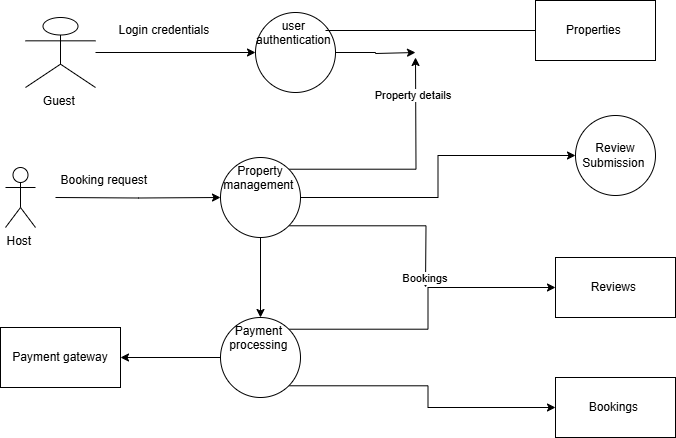

The diagram above was exported from draw.io. Its source (the exported page's mxGraphModel, read from the mxfile embedded in the PNG):
<mxGraphModel dx="1963" dy="527" grid="1" gridSize="10" guides="1" tooltips="1" connect="1" arrows="1" fold="1" page="1" pageScale="1" pageWidth="850" pageHeight="1100" math="0" shadow="0">
  <root>
    <mxCell id="0" />
    <mxCell id="1" parent="0" />
    <mxCell id="xr_146WibA1MXiUng0QT-12" value="" style="edgeStyle=orthogonalEdgeStyle;rounded=0;orthogonalLoop=1;jettySize=auto;html=1;" edge="1" parent="1" source="xr_146WibA1MXiUng0QT-8" target="xr_146WibA1MXiUng0QT-11">
      <mxGeometry relative="1" as="geometry" />
    </mxCell>
    <mxCell id="xr_146WibA1MXiUng0QT-8" value="Guest&amp;nbsp;" style="shape=umlActor;verticalLabelPosition=bottom;verticalAlign=top;html=1;" vertex="1" parent="1">
      <mxGeometry x="10" y="70" width="70" height="70" as="geometry" />
    </mxCell>
    <mxCell id="xr_146WibA1MXiUng0QT-19" style="edgeStyle=orthogonalEdgeStyle;rounded=0;orthogonalLoop=1;jettySize=auto;html=1;exitX=1;exitY=0.5;exitDx=0;exitDy=0;" edge="1" parent="1" source="xr_146WibA1MXiUng0QT-11">
      <mxGeometry relative="1" as="geometry">
        <mxPoint x="400" y="105" as="targetPoint" />
        <Array as="points">
          <mxPoint x="360" y="105" />
          <mxPoint x="360" y="106" />
        </Array>
      </mxGeometry>
    </mxCell>
    <mxCell id="xr_146WibA1MXiUng0QT-11" value="user&amp;nbsp;&lt;div&gt;authentication&amp;nbsp;&lt;/div&gt;" style="ellipse;whiteSpace=wrap;html=1;verticalAlign=top;" vertex="1" parent="1">
      <mxGeometry x="240" y="65" width="80" height="80" as="geometry" />
    </mxCell>
    <mxCell id="xr_146WibA1MXiUng0QT-15" value="" style="edgeStyle=orthogonalEdgeStyle;rounded=0;orthogonalLoop=1;jettySize=auto;html=1;" edge="1" parent="1" target="xr_146WibA1MXiUng0QT-14">
      <mxGeometry relative="1" as="geometry">
        <mxPoint x="40" y="250" as="sourcePoint" />
      </mxGeometry>
    </mxCell>
    <mxCell id="xr_146WibA1MXiUng0QT-26" value="" style="edgeStyle=orthogonalEdgeStyle;rounded=0;orthogonalLoop=1;jettySize=auto;html=1;" edge="1" parent="1" source="xr_146WibA1MXiUng0QT-14" target="xr_146WibA1MXiUng0QT-25">
      <mxGeometry relative="1" as="geometry" />
    </mxCell>
    <mxCell id="xr_146WibA1MXiUng0QT-36" style="edgeStyle=orthogonalEdgeStyle;rounded=0;orthogonalLoop=1;jettySize=auto;html=1;exitX=1;exitY=1;exitDx=0;exitDy=0;" edge="1" parent="1" source="xr_146WibA1MXiUng0QT-14">
      <mxGeometry relative="1" as="geometry">
        <mxPoint x="410" y="340" as="targetPoint" />
      </mxGeometry>
    </mxCell>
    <mxCell id="xr_146WibA1MXiUng0QT-37" value="Bookings&amp;nbsp;" style="edgeLabel;html=1;align=center;verticalAlign=middle;resizable=0;points=[];" vertex="1" connectable="0" parent="xr_146WibA1MXiUng0QT-36">
      <mxGeometry x="0.9015" relative="1" as="geometry">
        <mxPoint as="offset" />
      </mxGeometry>
    </mxCell>
    <mxCell id="xr_146WibA1MXiUng0QT-39" style="edgeStyle=orthogonalEdgeStyle;rounded=0;orthogonalLoop=1;jettySize=auto;html=1;exitX=1;exitY=0;exitDx=0;exitDy=0;" edge="1" parent="1" source="xr_146WibA1MXiUng0QT-14">
      <mxGeometry relative="1" as="geometry">
        <mxPoint x="400" y="110" as="targetPoint" />
      </mxGeometry>
    </mxCell>
    <mxCell id="xr_146WibA1MXiUng0QT-41" value="Property details&amp;nbsp;" style="edgeLabel;html=1;align=center;verticalAlign=middle;resizable=0;points=[];" vertex="1" connectable="0" parent="xr_146WibA1MXiUng0QT-39">
      <mxGeometry x="0.6803" y="2" relative="1" as="geometry">
        <mxPoint as="offset" />
      </mxGeometry>
    </mxCell>
    <mxCell id="xr_146WibA1MXiUng0QT-40" style="edgeStyle=orthogonalEdgeStyle;rounded=0;orthogonalLoop=1;jettySize=auto;html=1;exitX=1;exitY=0.5;exitDx=0;exitDy=0;entryX=0;entryY=0.5;entryDx=0;entryDy=0;" edge="1" parent="1" source="xr_146WibA1MXiUng0QT-14" target="xr_146WibA1MXiUng0QT-30">
      <mxGeometry relative="1" as="geometry" />
    </mxCell>
    <mxCell id="xr_146WibA1MXiUng0QT-14" value="Property management&amp;nbsp;" style="ellipse;whiteSpace=wrap;html=1;verticalAlign=top;" vertex="1" parent="1">
      <mxGeometry x="205" y="210" width="80" height="80" as="geometry" />
    </mxCell>
    <mxCell id="xr_146WibA1MXiUng0QT-21" value="Host&amp;nbsp;" style="shape=umlActor;verticalLabelPosition=bottom;verticalAlign=top;html=1;" vertex="1" parent="1">
      <mxGeometry x="-10" y="220" width="30" height="60" as="geometry" />
    </mxCell>
    <mxCell id="xr_146WibA1MXiUng0QT-22" value="Booking request&amp;nbsp;" style="text;html=1;align=center;verticalAlign=middle;resizable=0;points=[];autosize=1;strokeColor=none;fillColor=none;" vertex="1" parent="1">
      <mxGeometry x="35" y="218" width="110" height="30" as="geometry" />
    </mxCell>
    <mxCell id="xr_146WibA1MXiUng0QT-23" value="Login credentials&amp;nbsp;" style="text;html=1;align=center;verticalAlign=middle;resizable=0;points=[];autosize=1;strokeColor=none;fillColor=none;" vertex="1" parent="1">
      <mxGeometry x="90" y="68" width="120" height="30" as="geometry" />
    </mxCell>
    <mxCell id="xr_146WibA1MXiUng0QT-34" style="edgeStyle=orthogonalEdgeStyle;rounded=0;orthogonalLoop=1;jettySize=auto;html=1;exitX=1;exitY=1;exitDx=0;exitDy=0;entryX=0;entryY=0.5;entryDx=0;entryDy=0;" edge="1" parent="1" source="xr_146WibA1MXiUng0QT-25" target="xr_146WibA1MXiUng0QT-32">
      <mxGeometry relative="1" as="geometry" />
    </mxCell>
    <mxCell id="xr_146WibA1MXiUng0QT-35" style="edgeStyle=orthogonalEdgeStyle;rounded=0;orthogonalLoop=1;jettySize=auto;html=1;exitX=1;exitY=0;exitDx=0;exitDy=0;entryX=0;entryY=0.5;entryDx=0;entryDy=0;" edge="1" parent="1" source="xr_146WibA1MXiUng0QT-25" target="xr_146WibA1MXiUng0QT-31">
      <mxGeometry relative="1" as="geometry" />
    </mxCell>
    <mxCell id="xr_146WibA1MXiUng0QT-42" style="edgeStyle=orthogonalEdgeStyle;rounded=0;orthogonalLoop=1;jettySize=auto;html=1;exitX=0;exitY=0.5;exitDx=0;exitDy=0;entryX=1;entryY=0.5;entryDx=0;entryDy=0;" edge="1" parent="1" source="xr_146WibA1MXiUng0QT-25" target="xr_146WibA1MXiUng0QT-38">
      <mxGeometry relative="1" as="geometry" />
    </mxCell>
    <mxCell id="xr_146WibA1MXiUng0QT-25" value="Payment&amp;nbsp;&lt;div&gt;processing&amp;nbsp;&lt;/div&gt;" style="ellipse;whiteSpace=wrap;html=1;verticalAlign=top;" vertex="1" parent="1">
      <mxGeometry x="205" y="370" width="80" height="80" as="geometry" />
    </mxCell>
    <mxCell id="xr_146WibA1MXiUng0QT-28" value="Properties&amp;nbsp;" style="rounded=0;whiteSpace=wrap;html=1;" vertex="1" parent="1">
      <mxGeometry x="520" y="53" width="120" height="60" as="geometry" />
    </mxCell>
    <mxCell id="xr_146WibA1MXiUng0QT-29" value="" style="line;strokeWidth=1;fillColor=none;align=left;verticalAlign=middle;spacingTop=-1;spacingLeft=3;spacingRight=3;rotatable=0;labelPosition=right;points=[];portConstraint=eastwest;strokeColor=inherit;" vertex="1" parent="1">
      <mxGeometry x="310" y="79" width="210" height="8" as="geometry" />
    </mxCell>
    <mxCell id="xr_146WibA1MXiUng0QT-30" value="Review&lt;div&gt;Submission&amp;nbsp;&lt;/div&gt;" style="ellipse;whiteSpace=wrap;html=1;aspect=fixed;" vertex="1" parent="1">
      <mxGeometry x="560" y="168" width="80" height="80" as="geometry" />
    </mxCell>
    <mxCell id="xr_146WibA1MXiUng0QT-31" value="Reviews&amp;nbsp;" style="rounded=0;whiteSpace=wrap;html=1;" vertex="1" parent="1">
      <mxGeometry x="540" y="310" width="120" height="60" as="geometry" />
    </mxCell>
    <mxCell id="xr_146WibA1MXiUng0QT-32" value="Bookings&amp;nbsp;" style="rounded=0;whiteSpace=wrap;html=1;" vertex="1" parent="1">
      <mxGeometry x="540" y="430" width="120" height="60" as="geometry" />
    </mxCell>
    <mxCell id="xr_146WibA1MXiUng0QT-38" value="Payment gateway" style="rounded=0;whiteSpace=wrap;html=1;" vertex="1" parent="1">
      <mxGeometry x="-15" y="380" width="120" height="60" as="geometry" />
    </mxCell>
  </root>
</mxGraphModel>